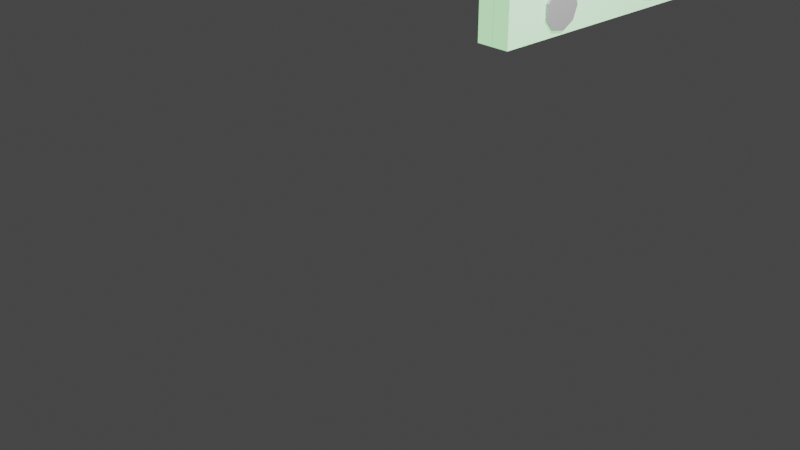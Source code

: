 # Source: knife.blend  (saved by Blender 3.4.6; exported with 4.5.12 LTS)
import bpy
from mathutils import Matrix  # noqa: F401  (used for matrix-valued properties, if any)

bpy.ops.wm.read_factory_settings(use_empty=True)
scene = bpy.context.scene
scene.name = 'Scene'

# ---- collections
col_collection = bpy.data.collections.new('Collection'); scene.collection.children.link(col_collection)

# ---- materials (node trees are filled in below, after node groups)
mat_material_001 = bpy.data.materials.new('Material.001')
mat_material_001.use_transparent_shadow = False
mat_material_001.diffuse_color = (0.1626, 0.04183, 0.00409, 1.0)

# ---- material node trees
mat_material_001.use_nodes = True; mat_material_001.node_tree.nodes.clear()
_N = mat_material_001.node_tree.nodes; _L = mat_material_001.node_tree.links
n0 = _N.new('ShaderNodeBsdfPrincipled'); n0.name = 'Principled BSDF'; n0.location = (10, 300)
n0.distribution = 'GGX'
n0.subsurface_method = 'RANDOM_WALK_SKIN'
n0.inputs[0].default_value = (0.7398, 0.7258, 0.8, 1.0)
n0.inputs[3].default_value = 1.45
n0.inputs[27].default_value = (0.4916, 1.0, 0.4851, 1.0)
n0.inputs[28].default_value = 1.0
n1 = _N.new('ShaderNodeOutputMaterial'); n1.name = 'Material Output'; n1.location = (300, 300)
_L.new(n0.outputs[0], n1.inputs[0])
n1.is_active_output = True

# ---- world
world_world = bpy.data.worlds.new('World'); scene.world = world_world
world_world.use_nodes = True; world_world.node_tree.nodes.clear()
_N = world_world.node_tree.nodes; _L = world_world.node_tree.links
n0 = _N.new('ShaderNodeOutputWorld'); n0.name = 'World Output'; n0.location = (300, 300)
n1 = _N.new('ShaderNodeBackground'); n1.name = 'Background'; n1.location = (10, 300)
n1.inputs[0].default_value = (0.05088, 0.05088, 0.05088, 1.0)
_L.new(n1.outputs[0], n0.inputs[0])
n0.is_active_output = True
world_world.color = (0.05088, 0.05088, 0.05088)
world_world.use_sun_shadow = False
world_world.sun_shadow_jitter_overblur = 0.0

# ---- cameras
cam_camera = bpy.data.cameras.new('Camera')
cam_camera.clip_end = 100.0
cam_camera.ortho_scale = 7.314

# ---- lights
light_light = bpy.data.lights.new('Light', 'POINT')
light_light.transmission_factor = 0.0
light_light.energy = 1000.0
light_light.shadow_soft_size = 0.1
light_light.shadow_maximum_resolution = 0.006
light_light.use_absolute_resolution = True

# ---- meshes
me_plane = bpy.data.meshes.new('Plane')
me_plane.from_pydata([(2.306, 6.049, 0.5466), (1.35, 5.981, 0.4929), (2.353, 12.62, 1.079), (2.092, 11.64, 0.9313)], [], [(0, 1, 3, 2)])
me_plane.polygons.foreach_set('use_smooth', [True] * 1)
_uv = me_plane.uv_layers.new(name='UVMap')
_uv.uv.foreach_set('vector', [0.0, 0.0, 1.0, 0.0, 1.0, 1.0, 0.0, 1.0])
me_plane.update()
me_cube_001 = bpy.data.meshes.new('Cube.001')
me_cube_001.from_pydata([(-1.0, -1.0, -1.0), (-1.0, -1.0, 1.0), (-1.0, 1.0, -1.0), (-1.0, 1.0, 1.0), (1.0, -1.0, -1.0), (1.0, -1.0, 1.0), (1.0, 1.0, -1.0), (1.0, 1.0, 1.0)], [], [(0, 1, 3, 2), (2, 3, 7, 6), (6, 7, 5, 4), (4, 5, 1, 0), (2, 6, 4, 0), (7, 3, 1, 5)])
_uv = me_cube_001.uv_layers.new(name='UVMap')
_uv.uv.foreach_set('vector', [0.375, 0.0, 0.625, 0.0, 0.625, 0.25, 0.375, 0.25, 0.375, 0.25, 0.625, 0.25, 0.625, 0.5, 0.375, 0.5, 0.375, 0.5, 0.625, 0.5, 0.625, 0.75, 0.375, 0.75, 0.375, 0.75, 0.625, 0.75, 0.625, 1.0, 0.375, 1.0, 0.125, 0.5, 0.375, 0.5, 0.375, 0.75, 0.125, 0.75, 0.625, 0.5, 0.875, 0.5, 0.875, 0.75, 0.625, 0.75])
me_cube_001.materials.append(mat_material_001)
me_cube_001.update()
me_plane_001 = bpy.data.meshes.new('Plane.001')
me_plane_001.from_pydata([(-1.533, -1.565, 1.027e-05), (1.117, -1.564, -0.0001715), (-1.533, 0.6142, 1.027e-05), (1.117, 0.6142, -0.03344), (-0.01772, 0.3967, -0.2173), (-0.01149, 0.3942, 0.2336), (0.5635, 0.3764, -0.2183), (0.5698, 0.3739, 0.2194), (0.8727, 0.3251, -0.2067), (0.879, 0.3226, 0.2178), (0.7653, 0.2667, -0.2081), (0.7716, 0.2642, 0.2164), (0.2915, 0.2286, -0.2087), (0.2979, 0.2262, 0.2158), (-0.327, 0.2286, -0.2082), (-0.3207, 0.2262, 0.2295), (-0.8008, 0.2667, -0.2068), (-0.7945, 0.2642, 0.2309), (-0.9082, 0.3251, -0.2052), (-0.9019, 0.3226, 0.2324), (-0.599, 0.3764, -0.2042), (-0.5927, 0.3739, 0.2335)], [], [(0, 1, 3, 2), (4, 5, 7, 6), (6, 7, 9, 8), (8, 9, 11, 10), (10, 11, 13, 12), (12, 13, 15, 14), (14, 15, 17, 16), (16, 17, 19, 18), (7, 5, 21, 19, 17, 15, 13, 11, 9), (18, 19, 21, 20), (20, 21, 5, 4), (4, 6, 8, 10, 12, 14, 16, 18, 20)])
_uv = me_plane_001.uv_layers.new(name='UVMap')
_uv.uv.foreach_set('vector', [0.0, 0.0, 1.0, 0.0, 1.0, 1.0, 0.0, 1.0, 1.0, 0.5, 1.0, 1.0, 0.8889, 1.0, 0.8889, 0.5, 0.8889, 0.5, 0.8889, 1.0, 0.7778, 1.0, 0.7778, 0.5, 0.7778, 0.5, 0.7778, 1.0, 0.6667, 1.0, 0.6667, 0.5, 0.6667, 0.5, 0.6667, 1.0, 0.5556, 1.0, 0.5556, 0.5, 0.5556, 0.5, 0.5556, 1.0, 0.4444, 1.0, 0.4444, 0.5, 0.4444, 0.5, 0.4444, 1.0, 0.3333, 1.0, 0.3333, 0.5, 0.3333, 0.5, 0.3333, 1.0, 0.2222, 1.0, 0.2222, 0.5, 0.4043, 0.4339, 0.25, 0.49, 0.09573, 0.4339, 0.01365, 0.2917, 0.04215, 0.13, 0.1679, 0.02447, 0.3321, 0.02447, 0.4578, 0.13, 0.4864, 0.2917, 0.2222, 0.5, 0.2222, 1.0, 0.1111, 1.0, 0.1111, 0.5, 0.1111, 0.5, 0.1111, 1.0, 4.47e-08, 1.0, 4.47e-08, 0.5, 0.75, 0.49, 0.9043, 0.4339, 0.9864, 0.2917, 0.9578, 0.13, 0.8321, 0.02447, 0.6679, 0.02447, 0.5422, 0.13, 0.5136, 0.2917, 0.5957, 0.4339])
me_plane_001.update()
me_cylinder_001 = bpy.data.meshes.new('Cylinder.001')
me_cylinder_001.from_pydata([(0.004528, 0.25, -0.6551), (-0.006553, 0.25, 0.4829), (0.1652, 0.1915, -0.6551), (0.1541, 0.1915, 0.4829), (0.2507, 0.04341, -0.6551), (0.2396, 0.04341, 0.4829), (0.221, -0.125, -0.6551), (0.21, -0.125, 0.4829), (0.09003, -0.2349, -0.6551), (0.07895, -0.2349, 0.4829), (-0.08098, -0.2349, -0.6551), (-0.09206, -0.2349, 0.4829), (-0.212, -0.125, -0.6551), (-0.2231, -0.125, 0.4829), (-0.2417, 0.04341, -0.6551), (-0.2528, 0.04341, 0.4829), (-0.1562, 0.1915, -0.6551), (-0.1672, 0.1915, 0.4829)], [], [(0, 1, 3, 2), (2, 3, 5, 4), (4, 5, 7, 6), (6, 7, 9, 8), (8, 9, 11, 10), (10, 11, 13, 12), (12, 13, 15, 14), (3, 1, 17, 15, 13, 11, 9, 7, 5), (14, 15, 17, 16), (16, 17, 1, 0), (0, 2, 4, 6, 8, 10, 12, 14, 16)])
_uv = me_cylinder_001.uv_layers.new(name='UVMap')
_uv.uv.foreach_set('vector', [1.0, 0.5, 1.0, 1.0, 0.8889, 1.0, 0.8889, 0.5, 0.8889, 0.5, 0.8889, 1.0, 0.7778, 1.0, 0.7778, 0.5, 0.7778, 0.5, 0.7778, 1.0, 0.6667, 1.0, 0.6667, 0.5, 0.6667, 0.5, 0.6667, 1.0, 0.5556, 1.0, 0.5556, 0.5, 0.5556, 0.5, 0.5556, 1.0, 0.4444, 1.0, 0.4444, 0.5, 0.4444, 0.5, 0.4444, 1.0, 0.3333, 1.0, 0.3333, 0.5, 0.3333, 0.5, 0.3333, 1.0, 0.2222, 1.0, 0.2222, 0.5, 0.4043, 0.4339, 0.25, 0.49, 0.09573, 0.4339, 0.01365, 0.2917, 0.04215, 0.13, 0.1679, 0.02447, 0.3321, 0.02447, 0.4578, 0.13, 0.4864, 0.2917, 0.2222, 0.5, 0.2222, 1.0, 0.1111, 1.0, 0.1111, 0.5, 0.1111, 0.5, 0.1111, 1.0, 4.47e-08, 1.0, 4.47e-08, 0.5, 0.75, 0.49, 0.9043, 0.4339, 0.9864, 0.2917, 0.9578, 0.13, 0.8321, 0.02447, 0.6679, 0.02447, 0.5422, 0.13, 0.5136, 0.2917, 0.5957, 0.4339])
me_cylinder_001.update()
me_cylinder_002 = bpy.data.meshes.new('Cylinder.002')
me_cylinder_002.from_pydata([(-0.001524, 0.25, -0.7001), (0.001231, 0.25, 0.7655), (0.1592, 0.1915, -0.7001), (0.1619, 0.1915, 0.7655), (0.2447, 0.04341, -0.7001), (0.2474, 0.04341, 0.7655), (0.215, -0.125, -0.7001), (0.2177, -0.125, 0.7655), (0.08398, -0.2349, -0.7001), (0.08674, -0.2349, 0.7655), (-0.08703, -0.2349, -0.7001), (-0.08427, -0.2349, 0.7655), (-0.218, -0.125, -0.7001), (-0.2153, -0.125, 0.7655), (-0.2477, 0.04341, -0.7001), (-0.245, 0.04341, 0.7655), (-0.1622, 0.1915, -0.7001), (-0.1595, 0.1915, 0.7655)], [], [(0, 1, 3, 2), (2, 3, 5, 4), (4, 5, 7, 6), (6, 7, 9, 8), (8, 9, 11, 10), (10, 11, 13, 12), (12, 13, 15, 14), (3, 1, 17, 15, 13, 11, 9, 7, 5), (14, 15, 17, 16), (16, 17, 1, 0), (0, 2, 4, 6, 8, 10, 12, 14, 16)])
_uv = me_cylinder_002.uv_layers.new(name='UVMap')
_uv.uv.foreach_set('vector', [1.0, 0.5, 1.0, 1.0, 0.8889, 1.0, 0.8889, 0.5, 0.8889, 0.5, 0.8889, 1.0, 0.7778, 1.0, 0.7778, 0.5, 0.7778, 0.5, 0.7778, 1.0, 0.6667, 1.0, 0.6667, 0.5, 0.6667, 0.5, 0.6667, 1.0, 0.5556, 1.0, 0.5556, 0.5, 0.5556, 0.5, 0.5556, 1.0, 0.4444, 1.0, 0.4444, 0.5, 0.4444, 0.5, 0.4444, 1.0, 0.3333, 1.0, 0.3333, 0.5, 0.3333, 0.5, 0.3333, 1.0, 0.2222, 1.0, 0.2222, 0.5, 0.4043, 0.4339, 0.25, 0.49, 0.09573, 0.4339, 0.01365, 0.2917, 0.04215, 0.13, 0.1679, 0.02447, 0.3321, 0.02447, 0.4578, 0.13, 0.4864, 0.2917, 0.2222, 0.5, 0.2222, 1.0, 0.1111, 1.0, 0.1111, 0.5, 0.1111, 0.5, 0.1111, 1.0, 4.47e-08, 1.0, 4.47e-08, 0.5, 0.75, 0.49, 0.9043, 0.4339, 0.9864, 0.2917, 0.9578, 0.13, 0.8321, 0.02447, 0.6679, 0.02447, 0.5422, 0.13, 0.5136, 0.2917, 0.5957, 0.4339])
me_cylinder_002.update()

# ---- objects
ob_light = bpy.data.objects.new('Light', light_light)
ob_camera = bpy.data.objects.new('Camera', cam_camera)
ob_plane = bpy.data.objects.new('Plane', me_plane)
ob_cube = bpy.data.objects.new('Cube', me_cube_001)
ob_plane_001 = bpy.data.objects.new('Plane.001', me_plane_001)
ob_cylinder = bpy.data.objects.new('Cylinder', me_cylinder_001)
ob_cylinder_001 = bpy.data.objects.new('Cylinder.001', me_cylinder_002)

# ---- transforms, parenting, visibility, modifiers, constraints
ob_light.location = (4.076, 1.592, 5.904)
ob_light.rotation_euler = (0.6503, 0.05522, 1.866)
ob_light.lock_rotations_4d = False
ob_light.empty_display_type = 'ARROWS'
ob_light.color = (0.0, 0.0, 0.0, 0.0)
ob_light.lineart.crease_threshold = 0.0
ob_camera.location = (7.359, -6.926, 4.958)
ob_camera.rotation_euler = (1.109, 0.0, 0.8149)
ob_camera.lock_rotations_4d = False
ob_camera.empty_display_type = 'ARROWS'
ob_camera.color = (0.0, 0.0, 0.0, 0.0)
ob_camera.display_type = 'WIRE'
ob_camera.lineart.crease_threshold = 0.0
ob_plane.location = (0.05424, 0.0, 0.0)
ob_plane.rotation_euler = (-0.5949, -1.548, 0.5224)
ob_cube.location = (0.00202, 3.805, 1.875)
ob_cube.scale = (0.2039, 2.495, 0.3575)
ob_plane_001.location = (0.0, 4.884, 1.82)
ob_plane_001.rotation_euler = (-0.0, 1.572, -0.0)
ob_plane_001.scale = (0.2755, 2.287, 1.0)
ob_cylinder.location = (0.03946, 3.715, 1.856)
ob_cylinder.rotation_euler = (0.0, 1.541, 0.0)
ob_cylinder.scale = (1.0, 1.0, 0.3955)
ob_cylinder_001.location = (0.0, 2.115, 1.82)
ob_cylinder_001.rotation_euler = (-0.0, 1.585, -0.0)
ob_cylinder_001.scale = (1.0, 1.0, 0.3148)

# ---- collection membership
col_collection.objects.link(ob_light)
col_collection.objects.link(ob_camera)
col_collection.objects.link(ob_plane)
col_collection.objects.link(ob_cube)
col_collection.objects.link(ob_plane_001)
col_collection.objects.link(ob_cylinder)
col_collection.objects.link(ob_cylinder_001)

# ---- scene / render settings (as saved in the file)
scene.camera = ob_camera
scene.frame_start = 1; scene.frame_end = 250; scene.frame_set(1)
scene.render.engine = 'BLENDER_EEVEE_NEXT'
scene.cycles.sampling_pattern = 'TABULATED_SOBOL'
scene.cycles.use_light_tree = False
scene.view_settings.view_transform = 'Filmic'
bpy.context.view_layer.update()
